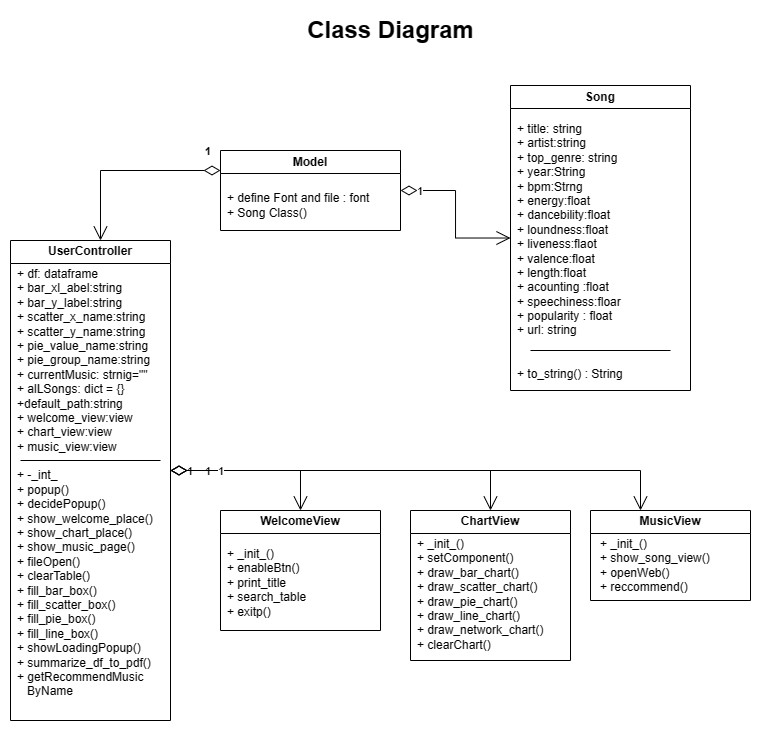

The diagram above was exported from draw.io. Its source (the exported page's mxGraphModel, read from the mxfile embedded in the PNG):
<mxGraphModel dx="722" dy="376" grid="1" gridSize="10" guides="1" tooltips="1" connect="1" arrows="1" fold="1" page="1" pageScale="1" pageWidth="827" pageHeight="1169" math="0" shadow="0">
  <root>
    <mxCell id="0" />
    <mxCell id="1" parent="0" />
    <mxCell id="n7Qhv6DiiNvjM0RAV7l9-1" value="Model&lt;br&gt;" style="swimlane;whiteSpace=wrap;html=1;" parent="1" vertex="1">
      <mxGeometry x="260" y="160" width="180" height="80" as="geometry" />
    </mxCell>
    <mxCell id="n7Qhv6DiiNvjM0RAV7l9-8" value="+ define Font and file : font&lt;br&gt;+ Song Class()" style="text;html=1;strokeColor=none;fillColor=none;align=left;verticalAlign=middle;whiteSpace=wrap;rounded=0;" parent="n7Qhv6DiiNvjM0RAV7l9-1" vertex="1">
      <mxGeometry x="5" y="30" width="175" height="50" as="geometry" />
    </mxCell>
    <mxCell id="n7Qhv6DiiNvjM0RAV7l9-9" value="UserController" style="swimlane;whiteSpace=wrap;html=1;" parent="1" vertex="1">
      <mxGeometry x="50" y="250" width="160" height="480" as="geometry" />
    </mxCell>
    <mxCell id="n7Qhv6DiiNvjM0RAV7l9-10" value="+ df: dataframe&lt;br&gt;+ bar_xl_abel:string&lt;br&gt;+ bar_y_label:string&lt;br&gt;+ scatter_x_name:string&lt;br&gt;+ scatter_y_name:string&lt;br&gt;+ pie_value_name:string&lt;br&gt;+ pie_group_name:string&lt;br&gt;+ currentMusic: strnig=&quot;&quot;&lt;br&gt;+ alLSongs: dict = {}&lt;br&gt;+default_path:string&lt;br&gt;+ welcome_view:view&lt;br&gt;+ chart_view:view&lt;br style=&quot;border-color: var(--border-color);&quot;&gt;+ music_view:view&lt;br style=&quot;border-color: var(--border-color);&quot;&gt;&lt;br&gt;+ -_int_&lt;br&gt;+ popup()&lt;br&gt;+ decidePopup()&lt;br&gt;+ show_welcome_place()&lt;br&gt;+ show_chart_place()&lt;br&gt;+ show_music_page()&lt;br&gt;+ fileOpen()&lt;br&gt;+ clearTable()&lt;br&gt;+ fill_bar_box()&lt;br&gt;+&amp;nbsp;fill_scatter_box()&lt;br&gt;+&amp;nbsp;fill_pie_box()&lt;br&gt;+&amp;nbsp;fill_line_box()&lt;br&gt;+ showLoadingPopup()&lt;br&gt;+ summarize_df_to_pdf()&lt;br&gt;+ getRecommendMusic&lt;br&gt;&amp;nbsp; &amp;nbsp;ByName" style="text;html=1;strokeColor=none;fillColor=none;align=left;verticalAlign=top;whiteSpace=wrap;rounded=0;" parent="n7Qhv6DiiNvjM0RAV7l9-9" vertex="1">
      <mxGeometry x="5" y="20" width="155" height="450" as="geometry" />
    </mxCell>
    <mxCell id="nrfX9HSPmC_kJZTvqCdI-6" value="" style="endArrow=none;html=1;rounded=0;" edge="1" parent="n7Qhv6DiiNvjM0RAV7l9-9">
      <mxGeometry width="50" height="50" relative="1" as="geometry">
        <mxPoint x="10" y="220" as="sourcePoint" />
        <mxPoint x="150" y="220" as="targetPoint" />
      </mxGeometry>
    </mxCell>
    <mxCell id="n7Qhv6DiiNvjM0RAV7l9-13" value="WelcomeView" style="swimlane;whiteSpace=wrap;html=1;" parent="1" vertex="1">
      <mxGeometry x="260" y="520" width="160" height="120" as="geometry" />
    </mxCell>
    <mxCell id="n7Qhv6DiiNvjM0RAV7l9-14" value="+ _init_()&lt;br&gt;+ enableBtn()&lt;br&gt;+ print_title&lt;br&gt;+ search_table&lt;br&gt;+ exitp()" style="text;html=1;strokeColor=none;fillColor=none;align=left;verticalAlign=top;whiteSpace=wrap;rounded=0;" parent="n7Qhv6DiiNvjM0RAV7l9-13" vertex="1">
      <mxGeometry x="5" y="30" width="155" height="90" as="geometry" />
    </mxCell>
    <mxCell id="n7Qhv6DiiNvjM0RAV7l9-15" value="ChartView" style="swimlane;whiteSpace=wrap;html=1;startSize=23;" parent="1" vertex="1">
      <mxGeometry x="450" y="520" width="160" height="150" as="geometry" />
    </mxCell>
    <mxCell id="n7Qhv6DiiNvjM0RAV7l9-16" value="+ _init_()&lt;br&gt;+ setComponent()&lt;br&gt;+ draw_bar_chart()&lt;br&gt;+ draw_scatter_chart()&lt;br&gt;+ draw_pie_chart()&lt;br&gt;+ draw_line_chart()&lt;br&gt;+ draw_network_chart()&lt;br&gt;+ clearChart()&lt;br&gt;" style="text;html=1;strokeColor=none;fillColor=none;align=left;verticalAlign=top;whiteSpace=wrap;rounded=0;" parent="n7Qhv6DiiNvjM0RAV7l9-15" vertex="1">
      <mxGeometry x="5" y="20" width="155" height="130" as="geometry" />
    </mxCell>
    <mxCell id="n7Qhv6DiiNvjM0RAV7l9-18" value="MusicView" style="swimlane;whiteSpace=wrap;html=1;" parent="1" vertex="1">
      <mxGeometry x="630" y="520" width="160" height="90" as="geometry" />
    </mxCell>
    <mxCell id="n7Qhv6DiiNvjM0RAV7l9-19" value="+ _init_()&lt;br&gt;+ show_song_view()&lt;br&gt;+ openWeb()&lt;br&gt;+ reccommend()&lt;br&gt;" style="text;html=1;strokeColor=none;fillColor=none;align=left;verticalAlign=top;whiteSpace=wrap;rounded=0;" parent="n7Qhv6DiiNvjM0RAV7l9-18" vertex="1">
      <mxGeometry x="7.5" y="20" width="145" height="70" as="geometry" />
    </mxCell>
    <mxCell id="n7Qhv6DiiNvjM0RAV7l9-23" value="1" style="endArrow=open;html=1;endSize=12;startArrow=diamondThin;startSize=14;startFill=0;edgeStyle=orthogonalEdgeStyle;align=left;verticalAlign=bottom;rounded=0;fontStyle=1" parent="1" source="n7Qhv6DiiNvjM0RAV7l9-1" target="n7Qhv6DiiNvjM0RAV7l9-9" edge="1">
      <mxGeometry x="-0.8182" y="-10" relative="1" as="geometry">
        <mxPoint x="250" y="260" as="sourcePoint" />
        <mxPoint x="390" y="370" as="targetPoint" />
        <Array as="points">
          <mxPoint x="140" y="180" />
        </Array>
        <mxPoint as="offset" />
      </mxGeometry>
    </mxCell>
    <mxCell id="n7Qhv6DiiNvjM0RAV7l9-31" value="Class Diagram" style="text;html=1;align=center;verticalAlign=middle;resizable=0;points=[];autosize=1;strokeColor=none;fillColor=none;fontSize=24;fontStyle=1" parent="1" vertex="1">
      <mxGeometry x="335" y="20" width="190" height="40" as="geometry" />
    </mxCell>
    <mxCell id="VFvqHP0_1UN2xF0G0YdJ-1" value="1" style="endArrow=open;html=1;endSize=12;startArrow=diamondThin;startSize=14;startFill=0;edgeStyle=orthogonalEdgeStyle;align=left;verticalAlign=bottom;rounded=0;" parent="1" source="n7Qhv6DiiNvjM0RAV7l9-9" target="n7Qhv6DiiNvjM0RAV7l9-15" edge="1">
      <mxGeometry x="-0.8182" y="-10" relative="1" as="geometry">
        <mxPoint x="190" y="190" as="sourcePoint" />
        <mxPoint x="150" y="260" as="targetPoint" />
        <Array as="points">
          <mxPoint x="530" y="480" />
        </Array>
        <mxPoint as="offset" />
      </mxGeometry>
    </mxCell>
    <mxCell id="VFvqHP0_1UN2xF0G0YdJ-2" value="1" style="endArrow=open;html=1;endSize=12;startArrow=diamondThin;startSize=14;startFill=0;edgeStyle=orthogonalEdgeStyle;align=left;verticalAlign=bottom;rounded=0;" parent="1" source="n7Qhv6DiiNvjM0RAV7l9-9" target="n7Qhv6DiiNvjM0RAV7l9-13" edge="1">
      <mxGeometry x="-0.8182" y="-10" relative="1" as="geometry">
        <mxPoint x="220" y="370" as="sourcePoint" />
        <mxPoint x="540" y="530" as="targetPoint" />
        <Array as="points">
          <mxPoint x="340" y="480" />
        </Array>
        <mxPoint as="offset" />
      </mxGeometry>
    </mxCell>
    <mxCell id="VFvqHP0_1UN2xF0G0YdJ-3" value="1" style="endArrow=open;html=1;endSize=12;startArrow=diamondThin;startSize=14;startFill=0;edgeStyle=orthogonalEdgeStyle;align=left;verticalAlign=bottom;rounded=0;" parent="1" source="n7Qhv6DiiNvjM0RAV7l9-9" target="n7Qhv6DiiNvjM0RAV7l9-18" edge="1">
      <mxGeometry x="-0.8182" y="-10" relative="1" as="geometry">
        <mxPoint x="620" y="250" as="sourcePoint" />
        <mxPoint x="770" y="410" as="targetPoint" />
        <Array as="points">
          <mxPoint x="680" y="480" />
        </Array>
        <mxPoint as="offset" />
      </mxGeometry>
    </mxCell>
    <mxCell id="nrfX9HSPmC_kJZTvqCdI-1" value="Song" style="swimlane;whiteSpace=wrap;html=1;" vertex="1" parent="1">
      <mxGeometry x="550" y="95" width="180" height="305" as="geometry" />
    </mxCell>
    <mxCell id="nrfX9HSPmC_kJZTvqCdI-2" value="+ title: string&lt;br&gt;+ artist:string&lt;br&gt;+ top_genre: string&lt;br&gt;+ year:String&lt;br&gt;+ bpm:Strng&lt;br&gt;+ energy:float&lt;br&gt;+ dancebility:float&lt;br&gt;+ loundness:float&lt;br&gt;+ liveness:flaot&lt;br&gt;+ valence:float&lt;br&gt;+ length:float&lt;br&gt;+ acounting :float&lt;br&gt;+ speechiness:floar&lt;br&gt;+ popularity : float&lt;br&gt;+ url: string&lt;br&gt;&lt;br&gt;&lt;br&gt;+ to_string() : String" style="text;html=1;strokeColor=none;fillColor=none;align=left;verticalAlign=top;whiteSpace=wrap;rounded=0;" vertex="1" parent="nrfX9HSPmC_kJZTvqCdI-1">
      <mxGeometry x="5" y="30" width="175" height="270" as="geometry" />
    </mxCell>
    <mxCell id="nrfX9HSPmC_kJZTvqCdI-8" value="" style="endArrow=none;html=1;rounded=0;" edge="1" parent="nrfX9HSPmC_kJZTvqCdI-1">
      <mxGeometry width="50" height="50" relative="1" as="geometry">
        <mxPoint x="20" y="265" as="sourcePoint" />
        <mxPoint x="160" y="265" as="targetPoint" />
      </mxGeometry>
    </mxCell>
    <mxCell id="nrfX9HSPmC_kJZTvqCdI-3" value="1" style="endArrow=open;html=1;endSize=12;startArrow=diamondThin;startSize=14;startFill=0;edgeStyle=orthogonalEdgeStyle;align=left;verticalAlign=bottom;rounded=0;" edge="1" parent="1" source="n7Qhv6DiiNvjM0RAV7l9-1" target="nrfX9HSPmC_kJZTvqCdI-1">
      <mxGeometry x="-0.8182" y="-10" relative="1" as="geometry">
        <mxPoint x="190" y="190" as="sourcePoint" />
        <mxPoint x="150" y="260" as="targetPoint" />
        <Array as="points" />
        <mxPoint as="offset" />
      </mxGeometry>
    </mxCell>
  </root>
</mxGraphModel>